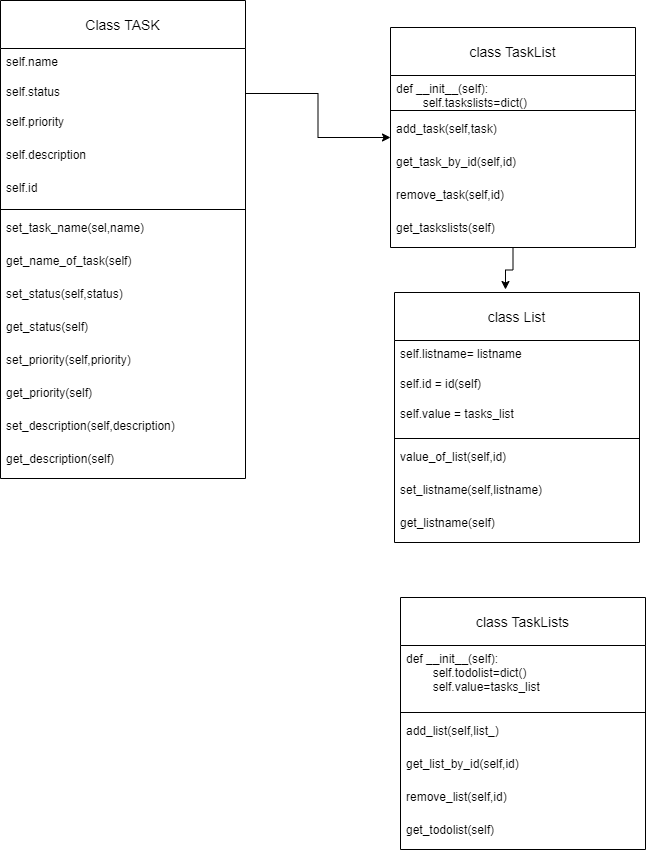

The diagram above was exported from draw.io. Its source (the exported page's mxGraphModel, read from the mxfile embedded in the PNG):
<mxGraphModel dx="868" dy="482" grid="0" gridSize="10" guides="1" tooltips="1" connect="1" arrows="1" fold="1" page="1" pageScale="1" pageWidth="827" pageHeight="1169" math="0" shadow="0">
  <root>
    <mxCell id="0" />
    <mxCell id="1" parent="0" />
    <mxCell id="qQgJxnurJ-fs5e1jUSbC-10" value="Class TASK" style="swimlane;fontStyle=0;childLayout=stackLayout;horizontal=1;startSize=48;horizontalStack=0;resizeParent=1;resizeParentMax=0;resizeLast=0;collapsible=1;marginBottom=0;align=center;fontSize=14;" vertex="1" parent="1">
      <mxGeometry x="56" y="38" width="245" height="478" as="geometry" />
    </mxCell>
    <mxCell id="qQgJxnurJ-fs5e1jUSbC-11" value="self.name" style="text;strokeColor=none;fillColor=none;spacingLeft=4;spacingRight=4;overflow=hidden;rotatable=0;points=[[0,0.5],[1,0.5]];portConstraint=eastwest;fontSize=12;" vertex="1" parent="qQgJxnurJ-fs5e1jUSbC-10">
      <mxGeometry y="48" width="245" height="30" as="geometry" />
    </mxCell>
    <mxCell id="qQgJxnurJ-fs5e1jUSbC-12" value="self.status" style="text;strokeColor=none;fillColor=none;spacingLeft=4;spacingRight=4;overflow=hidden;rotatable=0;points=[[0,0.5],[1,0.5]];portConstraint=eastwest;fontSize=12;" vertex="1" parent="qQgJxnurJ-fs5e1jUSbC-10">
      <mxGeometry y="78" width="245" height="30" as="geometry" />
    </mxCell>
    <mxCell id="qQgJxnurJ-fs5e1jUSbC-13" value="self.priority" style="text;strokeColor=none;fillColor=none;spacingLeft=4;spacingRight=4;overflow=hidden;rotatable=0;points=[[0,0.5],[1,0.5]];portConstraint=eastwest;fontSize=12;" vertex="1" parent="qQgJxnurJ-fs5e1jUSbC-10">
      <mxGeometry y="108" width="245" height="33" as="geometry" />
    </mxCell>
    <mxCell id="qQgJxnurJ-fs5e1jUSbC-25" value="self.description" style="text;strokeColor=none;fillColor=none;spacingLeft=4;spacingRight=4;overflow=hidden;rotatable=0;points=[[0,0.5],[1,0.5]];portConstraint=eastwest;fontSize=12;" vertex="1" parent="qQgJxnurJ-fs5e1jUSbC-10">
      <mxGeometry y="141" width="245" height="33" as="geometry" />
    </mxCell>
    <mxCell id="qQgJxnurJ-fs5e1jUSbC-51" value="self.id" style="text;strokeColor=none;fillColor=none;spacingLeft=4;spacingRight=4;overflow=hidden;rotatable=0;points=[[0,0.5],[1,0.5]];portConstraint=eastwest;fontSize=12;" vertex="1" parent="qQgJxnurJ-fs5e1jUSbC-10">
      <mxGeometry y="174" width="245" height="30" as="geometry" />
    </mxCell>
    <mxCell id="qQgJxnurJ-fs5e1jUSbC-29" value="" style="line;strokeWidth=1;rotatable=0;dashed=0;labelPosition=right;align=left;verticalAlign=middle;spacingTop=0;spacingLeft=6;points=[];portConstraint=eastwest;fillColor=none;gradientColor=none;" vertex="1" parent="qQgJxnurJ-fs5e1jUSbC-10">
      <mxGeometry y="204" width="245" height="10" as="geometry" />
    </mxCell>
    <mxCell id="qQgJxnurJ-fs5e1jUSbC-26" value="set_task_name(sel,name)&#10;" style="text;strokeColor=none;fillColor=none;spacingLeft=4;spacingRight=4;overflow=hidden;rotatable=0;points=[[0,0.5],[1,0.5]];portConstraint=eastwest;fontSize=12;" vertex="1" parent="qQgJxnurJ-fs5e1jUSbC-10">
      <mxGeometry y="214" width="245" height="33" as="geometry" />
    </mxCell>
    <object label="get_name_of_task(self)" id="qQgJxnurJ-fs5e1jUSbC-30">
      <mxCell style="text;strokeColor=none;fillColor=none;spacingLeft=4;spacingRight=4;overflow=hidden;rotatable=0;points=[[0,0.5],[1,0.5]];portConstraint=eastwest;fontSize=12;" vertex="1" parent="qQgJxnurJ-fs5e1jUSbC-10">
        <mxGeometry y="247" width="245" height="33" as="geometry" />
      </mxCell>
    </object>
    <mxCell id="qQgJxnurJ-fs5e1jUSbC-31" value="set_status(self,status)" style="text;strokeColor=none;fillColor=none;spacingLeft=4;spacingRight=4;overflow=hidden;rotatable=0;points=[[0,0.5],[1,0.5]];portConstraint=eastwest;fontSize=12;" vertex="1" parent="qQgJxnurJ-fs5e1jUSbC-10">
      <mxGeometry y="280" width="245" height="33" as="geometry" />
    </mxCell>
    <mxCell id="qQgJxnurJ-fs5e1jUSbC-32" value="get_status(self)" style="text;strokeColor=none;fillColor=none;spacingLeft=4;spacingRight=4;overflow=hidden;rotatable=0;points=[[0,0.5],[1,0.5]];portConstraint=eastwest;fontSize=12;" vertex="1" parent="qQgJxnurJ-fs5e1jUSbC-10">
      <mxGeometry y="313" width="245" height="33" as="geometry" />
    </mxCell>
    <mxCell id="qQgJxnurJ-fs5e1jUSbC-33" value="set_priority(self,priority)" style="text;strokeColor=none;fillColor=none;spacingLeft=4;spacingRight=4;overflow=hidden;rotatable=0;points=[[0,0.5],[1,0.5]];portConstraint=eastwest;fontSize=12;" vertex="1" parent="qQgJxnurJ-fs5e1jUSbC-10">
      <mxGeometry y="346" width="245" height="33" as="geometry" />
    </mxCell>
    <mxCell id="qQgJxnurJ-fs5e1jUSbC-34" value="get_priority(self)" style="text;strokeColor=none;fillColor=none;spacingLeft=4;spacingRight=4;overflow=hidden;rotatable=0;points=[[0,0.5],[1,0.5]];portConstraint=eastwest;fontSize=12;" vertex="1" parent="qQgJxnurJ-fs5e1jUSbC-10">
      <mxGeometry y="379" width="245" height="33" as="geometry" />
    </mxCell>
    <mxCell id="qQgJxnurJ-fs5e1jUSbC-35" value="set_description(self,description)" style="text;strokeColor=none;fillColor=none;spacingLeft=4;spacingRight=4;overflow=hidden;rotatable=0;points=[[0,0.5],[1,0.5]];portConstraint=eastwest;fontSize=12;" vertex="1" parent="qQgJxnurJ-fs5e1jUSbC-10">
      <mxGeometry y="412" width="245" height="33" as="geometry" />
    </mxCell>
    <mxCell id="qQgJxnurJ-fs5e1jUSbC-36" value="get_description(self)" style="text;strokeColor=none;fillColor=none;spacingLeft=4;spacingRight=4;overflow=hidden;rotatable=0;points=[[0,0.5],[1,0.5]];portConstraint=eastwest;fontSize=12;" vertex="1" parent="qQgJxnurJ-fs5e1jUSbC-10">
      <mxGeometry y="445" width="245" height="33" as="geometry" />
    </mxCell>
    <mxCell id="qQgJxnurJ-fs5e1jUSbC-70" style="edgeStyle=orthogonalEdgeStyle;rounded=0;orthogonalLoop=1;jettySize=auto;html=1;entryX=0.453;entryY=-0.012;entryDx=0;entryDy=0;entryPerimeter=0;" edge="1" parent="1" source="qQgJxnurJ-fs5e1jUSbC-37" target="qQgJxnurJ-fs5e1jUSbC-52">
      <mxGeometry relative="1" as="geometry" />
    </mxCell>
    <mxCell id="qQgJxnurJ-fs5e1jUSbC-37" value="class TaskList" style="swimlane;fontStyle=0;childLayout=stackLayout;horizontal=1;startSize=48;horizontalStack=0;resizeParent=1;resizeParentMax=0;resizeLast=0;collapsible=1;marginBottom=0;align=center;fontSize=14;" vertex="1" parent="1">
      <mxGeometry x="446" y="65" width="245" height="220" as="geometry" />
    </mxCell>
    <mxCell id="qQgJxnurJ-fs5e1jUSbC-38" value="def __init__(self):&#10;        self.taskslists=dict()" style="text;strokeColor=none;fillColor=none;spacingLeft=4;spacingRight=4;overflow=hidden;rotatable=0;points=[[0,0.5],[1,0.5]];portConstraint=eastwest;fontSize=12;" vertex="1" parent="qQgJxnurJ-fs5e1jUSbC-37">
      <mxGeometry y="48" width="245" height="30" as="geometry" />
    </mxCell>
    <mxCell id="qQgJxnurJ-fs5e1jUSbC-42" value="" style="line;strokeWidth=1;rotatable=0;dashed=0;labelPosition=right;align=left;verticalAlign=middle;spacingTop=0;spacingLeft=6;points=[];portConstraint=eastwest;fillColor=none;gradientColor=none;" vertex="1" parent="qQgJxnurJ-fs5e1jUSbC-37">
      <mxGeometry y="78" width="245" height="10" as="geometry" />
    </mxCell>
    <mxCell id="qQgJxnurJ-fs5e1jUSbC-43" value="add_task(self,task)" style="text;strokeColor=none;fillColor=none;spacingLeft=4;spacingRight=4;overflow=hidden;rotatable=0;points=[[0,0.5],[1,0.5]];portConstraint=eastwest;fontSize=12;" vertex="1" parent="qQgJxnurJ-fs5e1jUSbC-37">
      <mxGeometry y="88" width="245" height="33" as="geometry" />
    </mxCell>
    <object label="get_task_by_id(self,id)" id="qQgJxnurJ-fs5e1jUSbC-44">
      <mxCell style="text;strokeColor=none;fillColor=none;spacingLeft=4;spacingRight=4;overflow=hidden;rotatable=0;points=[[0,0.5],[1,0.5]];portConstraint=eastwest;fontSize=12;" vertex="1" parent="qQgJxnurJ-fs5e1jUSbC-37">
        <mxGeometry y="121" width="245" height="33" as="geometry" />
      </mxCell>
    </object>
    <mxCell id="qQgJxnurJ-fs5e1jUSbC-45" value="remove_task(self,id)" style="text;strokeColor=none;fillColor=none;spacingLeft=4;spacingRight=4;overflow=hidden;rotatable=0;points=[[0,0.5],[1,0.5]];portConstraint=eastwest;fontSize=12;" vertex="1" parent="qQgJxnurJ-fs5e1jUSbC-37">
      <mxGeometry y="154" width="245" height="33" as="geometry" />
    </mxCell>
    <mxCell id="qQgJxnurJ-fs5e1jUSbC-46" value="get_taskslists(self)" style="text;strokeColor=none;fillColor=none;spacingLeft=4;spacingRight=4;overflow=hidden;rotatable=0;points=[[0,0.5],[1,0.5]];portConstraint=eastwest;fontSize=12;" vertex="1" parent="qQgJxnurJ-fs5e1jUSbC-37">
      <mxGeometry y="187" width="245" height="33" as="geometry" />
    </mxCell>
    <mxCell id="qQgJxnurJ-fs5e1jUSbC-52" value="class List" style="swimlane;fontStyle=0;childLayout=stackLayout;horizontal=1;startSize=48;horizontalStack=0;resizeParent=1;resizeParentMax=0;resizeLast=0;collapsible=1;marginBottom=0;align=center;fontSize=14;" vertex="1" parent="1">
      <mxGeometry x="450" y="330" width="245" height="250" as="geometry" />
    </mxCell>
    <mxCell id="qQgJxnurJ-fs5e1jUSbC-53" value="self.listname= listname" style="text;strokeColor=none;fillColor=none;spacingLeft=4;spacingRight=4;overflow=hidden;rotatable=0;points=[[0,0.5],[1,0.5]];portConstraint=eastwest;fontSize=12;" vertex="1" parent="qQgJxnurJ-fs5e1jUSbC-52">
      <mxGeometry y="48" width="245" height="30" as="geometry" />
    </mxCell>
    <mxCell id="qQgJxnurJ-fs5e1jUSbC-54" value="self.id = id(self)" style="text;strokeColor=none;fillColor=none;spacingLeft=4;spacingRight=4;overflow=hidden;rotatable=0;points=[[0,0.5],[1,0.5]];portConstraint=eastwest;fontSize=12;" vertex="1" parent="qQgJxnurJ-fs5e1jUSbC-52">
      <mxGeometry y="78" width="245" height="30" as="geometry" />
    </mxCell>
    <mxCell id="qQgJxnurJ-fs5e1jUSbC-55" value="self.value = tasks_list" style="text;strokeColor=none;fillColor=none;spacingLeft=4;spacingRight=4;overflow=hidden;rotatable=0;points=[[0,0.5],[1,0.5]];portConstraint=eastwest;fontSize=12;" vertex="1" parent="qQgJxnurJ-fs5e1jUSbC-52">
      <mxGeometry y="108" width="245" height="33" as="geometry" />
    </mxCell>
    <mxCell id="qQgJxnurJ-fs5e1jUSbC-58" value="" style="line;strokeWidth=1;rotatable=0;dashed=0;labelPosition=right;align=left;verticalAlign=middle;spacingTop=0;spacingLeft=6;points=[];portConstraint=eastwest;fillColor=none;gradientColor=none;" vertex="1" parent="qQgJxnurJ-fs5e1jUSbC-52">
      <mxGeometry y="141" width="245" height="10" as="geometry" />
    </mxCell>
    <mxCell id="qQgJxnurJ-fs5e1jUSbC-59" value="value_of_list(self,id)" style="text;strokeColor=none;fillColor=none;spacingLeft=4;spacingRight=4;overflow=hidden;rotatable=0;points=[[0,0.5],[1,0.5]];portConstraint=eastwest;fontSize=12;" vertex="1" parent="qQgJxnurJ-fs5e1jUSbC-52">
      <mxGeometry y="151" width="245" height="33" as="geometry" />
    </mxCell>
    <object label="set_listname(self,listname)" id="qQgJxnurJ-fs5e1jUSbC-60">
      <mxCell style="text;strokeColor=none;fillColor=none;spacingLeft=4;spacingRight=4;overflow=hidden;rotatable=0;points=[[0,0.5],[1,0.5]];portConstraint=eastwest;fontSize=12;" vertex="1" parent="qQgJxnurJ-fs5e1jUSbC-52">
        <mxGeometry y="184" width="245" height="33" as="geometry" />
      </mxCell>
    </object>
    <mxCell id="qQgJxnurJ-fs5e1jUSbC-61" value="get_listname(self)" style="text;strokeColor=none;fillColor=none;spacingLeft=4;spacingRight=4;overflow=hidden;rotatable=0;points=[[0,0.5],[1,0.5]];portConstraint=eastwest;fontSize=12;" vertex="1" parent="qQgJxnurJ-fs5e1jUSbC-52">
      <mxGeometry y="217" width="245" height="33" as="geometry" />
    </mxCell>
    <mxCell id="qQgJxnurJ-fs5e1jUSbC-72" value="class TaskLists" style="swimlane;fontStyle=0;childLayout=stackLayout;horizontal=1;startSize=48;horizontalStack=0;resizeParent=1;resizeParentMax=0;resizeLast=0;collapsible=1;marginBottom=0;align=center;fontSize=14;" vertex="1" parent="1">
      <mxGeometry x="456" y="635" width="245" height="252" as="geometry" />
    </mxCell>
    <mxCell id="qQgJxnurJ-fs5e1jUSbC-73" value="def __init__(self):&#10;        self.todolist=dict()&#10;        self.value=tasks_list" style="text;strokeColor=none;fillColor=none;spacingLeft=4;spacingRight=4;overflow=hidden;rotatable=0;points=[[0,0.5],[1,0.5]];portConstraint=eastwest;fontSize=12;" vertex="1" parent="qQgJxnurJ-fs5e1jUSbC-72">
      <mxGeometry y="48" width="245" height="62" as="geometry" />
    </mxCell>
    <mxCell id="qQgJxnurJ-fs5e1jUSbC-74" value="" style="line;strokeWidth=1;rotatable=0;dashed=0;labelPosition=right;align=left;verticalAlign=middle;spacingTop=0;spacingLeft=6;points=[];portConstraint=eastwest;fillColor=none;gradientColor=none;" vertex="1" parent="qQgJxnurJ-fs5e1jUSbC-72">
      <mxGeometry y="110" width="245" height="10" as="geometry" />
    </mxCell>
    <mxCell id="qQgJxnurJ-fs5e1jUSbC-75" value="add_list(self,list_)" style="text;strokeColor=none;fillColor=none;spacingLeft=4;spacingRight=4;overflow=hidden;rotatable=0;points=[[0,0.5],[1,0.5]];portConstraint=eastwest;fontSize=12;" vertex="1" parent="qQgJxnurJ-fs5e1jUSbC-72">
      <mxGeometry y="120" width="245" height="33" as="geometry" />
    </mxCell>
    <object label="get_list_by_id(self,id)" id="qQgJxnurJ-fs5e1jUSbC-76">
      <mxCell style="text;strokeColor=none;fillColor=none;spacingLeft=4;spacingRight=4;overflow=hidden;rotatable=0;points=[[0,0.5],[1,0.5]];portConstraint=eastwest;fontSize=12;" vertex="1" parent="qQgJxnurJ-fs5e1jUSbC-72">
        <mxGeometry y="153" width="245" height="33" as="geometry" />
      </mxCell>
    </object>
    <mxCell id="qQgJxnurJ-fs5e1jUSbC-77" value="remove_list(self,id)" style="text;strokeColor=none;fillColor=none;spacingLeft=4;spacingRight=4;overflow=hidden;rotatable=0;points=[[0,0.5],[1,0.5]];portConstraint=eastwest;fontSize=12;" vertex="1" parent="qQgJxnurJ-fs5e1jUSbC-72">
      <mxGeometry y="186" width="245" height="33" as="geometry" />
    </mxCell>
    <mxCell id="qQgJxnurJ-fs5e1jUSbC-78" value="get_todolist(self)" style="text;strokeColor=none;fillColor=none;spacingLeft=4;spacingRight=4;overflow=hidden;rotatable=0;points=[[0,0.5],[1,0.5]];portConstraint=eastwest;fontSize=12;" vertex="1" parent="qQgJxnurJ-fs5e1jUSbC-72">
      <mxGeometry y="219" width="245" height="33" as="geometry" />
    </mxCell>
    <mxCell id="qQgJxnurJ-fs5e1jUSbC-79" style="edgeStyle=orthogonalEdgeStyle;rounded=0;orthogonalLoop=1;jettySize=auto;html=1;" edge="1" parent="1" source="qQgJxnurJ-fs5e1jUSbC-12" target="qQgJxnurJ-fs5e1jUSbC-37">
      <mxGeometry relative="1" as="geometry" />
    </mxCell>
  </root>
</mxGraphModel>